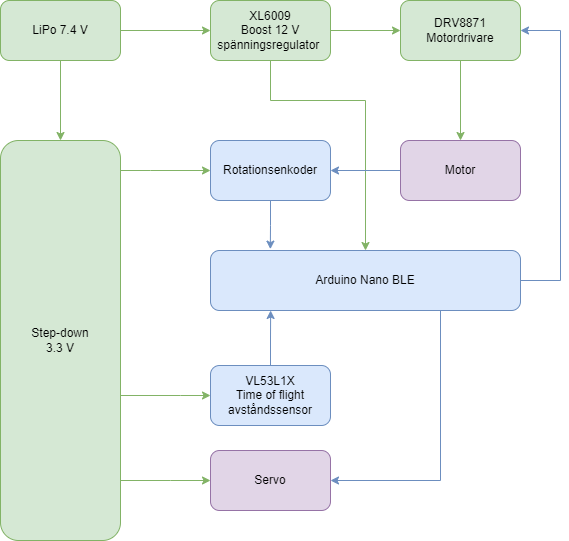

The diagram above was exported from draw.io. Its source (the exported page's mxGraphModel, read from the mxfile embedded in the PNG):
<mxGraphModel dx="782" dy="539" grid="1" gridSize="10" guides="1" tooltips="1" connect="1" arrows="1" fold="1" page="1" pageScale="1" pageWidth="827" pageHeight="1169" math="0" shadow="0">
  <root>
    <mxCell id="0" />
    <mxCell id="1" parent="0" />
    <mxCell id="YkexoTqbJ1zmDbHgDqH2-4" value="" style="edgeStyle=orthogonalEdgeStyle;rounded=0;orthogonalLoop=1;jettySize=auto;html=1;fillColor=#d5e8d4;strokeColor=#82b366;" parent="1" source="YkexoTqbJ1zmDbHgDqH2-2" target="YkexoTqbJ1zmDbHgDqH2-3" edge="1">
      <mxGeometry relative="1" as="geometry" />
    </mxCell>
    <mxCell id="YkexoTqbJ1zmDbHgDqH2-6" value="" style="edgeStyle=orthogonalEdgeStyle;rounded=0;orthogonalLoop=1;jettySize=auto;html=1;fillColor=#d5e8d4;strokeColor=#82b366;" parent="1" source="YkexoTqbJ1zmDbHgDqH2-2" target="YkexoTqbJ1zmDbHgDqH2-5" edge="1">
      <mxGeometry relative="1" as="geometry" />
    </mxCell>
    <mxCell id="YkexoTqbJ1zmDbHgDqH2-2" value="LiPo 7.4 V" style="rounded=1;whiteSpace=wrap;html=1;fillColor=#d5e8d4;strokeColor=#82b366;" parent="1" vertex="1">
      <mxGeometry x="120" y="220" width="120" height="60" as="geometry" />
    </mxCell>
    <mxCell id="YkexoTqbJ1zmDbHgDqH2-15" value="" style="edgeStyle=orthogonalEdgeStyle;rounded=0;orthogonalLoop=1;jettySize=auto;html=1;fillColor=#d5e8d4;strokeColor=#82b366;" parent="1" source="YkexoTqbJ1zmDbHgDqH2-3" target="YkexoTqbJ1zmDbHgDqH2-14" edge="1">
      <mxGeometry relative="1" as="geometry" />
    </mxCell>
    <mxCell id="j8H8ZW4h_zCM4SPFObna-1" style="edgeStyle=orthogonalEdgeStyle;rounded=0;orthogonalLoop=1;jettySize=auto;html=1;exitX=0.5;exitY=1;exitDx=0;exitDy=0;fillColor=#d5e8d4;strokeColor=#82b366;" edge="1" parent="1" source="YkexoTqbJ1zmDbHgDqH2-3" target="YkexoTqbJ1zmDbHgDqH2-23">
      <mxGeometry relative="1" as="geometry">
        <Array as="points">
          <mxPoint x="390" y="320" />
          <mxPoint x="485" y="320" />
        </Array>
      </mxGeometry>
    </mxCell>
    <mxCell id="YkexoTqbJ1zmDbHgDqH2-3" value="XL6009&lt;br&gt;Boost 12 V&lt;br&gt;spänningsregulator&amp;nbsp;" style="whiteSpace=wrap;html=1;rounded=1;fillColor=#d5e8d4;strokeColor=#82b366;" parent="1" vertex="1">
      <mxGeometry x="330" y="220" width="120" height="60" as="geometry" />
    </mxCell>
    <mxCell id="YkexoTqbJ1zmDbHgDqH2-7" value="" style="edgeStyle=orthogonalEdgeStyle;rounded=0;orthogonalLoop=1;jettySize=auto;html=1;fillColor=#d5e8d4;strokeColor=#82b366;" parent="1" source="YkexoTqbJ1zmDbHgDqH2-5" edge="1">
      <mxGeometry relative="1" as="geometry">
        <mxPoint x="330" y="390" as="targetPoint" />
        <Array as="points">
          <mxPoint x="270" y="390" />
          <mxPoint x="270" y="390" />
        </Array>
      </mxGeometry>
    </mxCell>
    <mxCell id="YkexoTqbJ1zmDbHgDqH2-13" style="edgeStyle=orthogonalEdgeStyle;rounded=0;orthogonalLoop=1;jettySize=auto;html=1;fillColor=#d5e8d4;strokeColor=#82b366;entryX=0;entryY=0.5;entryDx=0;entryDy=0;" parent="1" source="YkexoTqbJ1zmDbHgDqH2-5" target="YkexoTqbJ1zmDbHgDqH2-11" edge="1">
      <mxGeometry relative="1" as="geometry">
        <Array as="points">
          <mxPoint x="300" y="615" />
          <mxPoint x="300" y="615" />
        </Array>
      </mxGeometry>
    </mxCell>
    <mxCell id="YkexoTqbJ1zmDbHgDqH2-20" style="edgeStyle=orthogonalEdgeStyle;rounded=0;orthogonalLoop=1;jettySize=auto;html=1;fillColor=#d5e8d4;strokeColor=#82b366;entryX=0;entryY=0.5;entryDx=0;entryDy=0;" parent="1" source="YkexoTqbJ1zmDbHgDqH2-5" target="YkexoTqbJ1zmDbHgDqH2-21" edge="1">
      <mxGeometry relative="1" as="geometry">
        <mxPoint x="290" y="660" as="targetPoint" />
        <Array as="points">
          <mxPoint x="290" y="700" />
          <mxPoint x="290" y="700" />
        </Array>
      </mxGeometry>
    </mxCell>
    <mxCell id="YkexoTqbJ1zmDbHgDqH2-5" value="Step-down&lt;br&gt;3.3 V" style="whiteSpace=wrap;html=1;rounded=1;fillColor=#d5e8d4;strokeColor=#82b366;" parent="1" vertex="1">
      <mxGeometry x="120" y="360" width="120" height="400" as="geometry" />
    </mxCell>
    <mxCell id="YkexoTqbJ1zmDbHgDqH2-29" style="edgeStyle=orthogonalEdgeStyle;rounded=0;orthogonalLoop=1;jettySize=auto;html=1;entryX=0.194;entryY=1;entryDx=0;entryDy=0;entryPerimeter=0;fillColor=#dae8fc;strokeColor=#6c8ebf;" parent="1" source="YkexoTqbJ1zmDbHgDqH2-11" target="YkexoTqbJ1zmDbHgDqH2-23" edge="1">
      <mxGeometry relative="1" as="geometry" />
    </mxCell>
    <mxCell id="YkexoTqbJ1zmDbHgDqH2-11" value="VL53L1X&lt;br&gt;Time of flight avståndssensor" style="rounded=1;whiteSpace=wrap;html=1;fillColor=#dae8fc;strokeColor=#6c8ebf;" parent="1" vertex="1">
      <mxGeometry x="330" y="585" width="120" height="60" as="geometry" />
    </mxCell>
    <mxCell id="YkexoTqbJ1zmDbHgDqH2-18" value="" style="edgeStyle=orthogonalEdgeStyle;rounded=0;orthogonalLoop=1;jettySize=auto;html=1;fillColor=#d5e8d4;strokeColor=#82b366;" parent="1" source="YkexoTqbJ1zmDbHgDqH2-14" target="YkexoTqbJ1zmDbHgDqH2-17" edge="1">
      <mxGeometry relative="1" as="geometry" />
    </mxCell>
    <mxCell id="YkexoTqbJ1zmDbHgDqH2-14" value="DRV8871&lt;br&gt;Motordrivare" style="whiteSpace=wrap;html=1;fillColor=#d5e8d4;strokeColor=#82b366;rounded=1;" parent="1" vertex="1">
      <mxGeometry x="520" y="220" width="120" height="60" as="geometry" />
    </mxCell>
    <mxCell id="YkexoTqbJ1zmDbHgDqH2-26" style="edgeStyle=orthogonalEdgeStyle;rounded=0;orthogonalLoop=1;jettySize=auto;html=1;entryX=1;entryY=0.5;entryDx=0;entryDy=0;fillColor=#dae8fc;strokeColor=#6c8ebf;" parent="1" source="YkexoTqbJ1zmDbHgDqH2-17" target="YkexoTqbJ1zmDbHgDqH2-24" edge="1">
      <mxGeometry relative="1" as="geometry" />
    </mxCell>
    <mxCell id="YkexoTqbJ1zmDbHgDqH2-17" value="Motor" style="whiteSpace=wrap;html=1;fillColor=#e1d5e7;strokeColor=#9673a6;rounded=1;" parent="1" vertex="1">
      <mxGeometry x="520" y="360" width="120" height="60" as="geometry" />
    </mxCell>
    <mxCell id="YkexoTqbJ1zmDbHgDqH2-21" value="Servo" style="rounded=1;whiteSpace=wrap;html=1;fillColor=#e1d5e7;strokeColor=#9673a6;" parent="1" vertex="1">
      <mxGeometry x="330" y="670" width="120" height="60" as="geometry" />
    </mxCell>
    <mxCell id="YkexoTqbJ1zmDbHgDqH2-27" style="edgeStyle=orthogonalEdgeStyle;rounded=0;orthogonalLoop=1;jettySize=auto;html=1;entryX=1;entryY=0.5;entryDx=0;entryDy=0;fillColor=#dae8fc;strokeColor=#6c8ebf;" parent="1" source="YkexoTqbJ1zmDbHgDqH2-23" target="YkexoTqbJ1zmDbHgDqH2-14" edge="1">
      <mxGeometry relative="1" as="geometry">
        <Array as="points">
          <mxPoint x="680" y="500" />
          <mxPoint x="680" y="250" />
        </Array>
      </mxGeometry>
    </mxCell>
    <mxCell id="YkexoTqbJ1zmDbHgDqH2-33" style="edgeStyle=orthogonalEdgeStyle;rounded=0;orthogonalLoop=1;jettySize=auto;html=1;entryX=1;entryY=0.5;entryDx=0;entryDy=0;fillColor=#dae8fc;strokeColor=#6c8ebf;" parent="1" source="YkexoTqbJ1zmDbHgDqH2-23" target="YkexoTqbJ1zmDbHgDqH2-21" edge="1">
      <mxGeometry relative="1" as="geometry">
        <Array as="points">
          <mxPoint x="560" y="700" />
        </Array>
      </mxGeometry>
    </mxCell>
    <mxCell id="YkexoTqbJ1zmDbHgDqH2-23" value="Arduino Nano BLE" style="rounded=1;whiteSpace=wrap;html=1;fillColor=#dae8fc;strokeColor=#6c8ebf;" parent="1" vertex="1">
      <mxGeometry x="330" y="470" width="310" height="60" as="geometry" />
    </mxCell>
    <mxCell id="YkexoTqbJ1zmDbHgDqH2-25" value="" style="edgeStyle=orthogonalEdgeStyle;rounded=0;orthogonalLoop=1;jettySize=auto;html=1;entryX=0.193;entryY=-0.023;entryDx=0;entryDy=0;entryPerimeter=0;fillColor=#dae8fc;strokeColor=#6c8ebf;" parent="1" source="YkexoTqbJ1zmDbHgDqH2-24" target="YkexoTqbJ1zmDbHgDqH2-23" edge="1">
      <mxGeometry relative="1" as="geometry" />
    </mxCell>
    <mxCell id="YkexoTqbJ1zmDbHgDqH2-24" value="Rotationsenkoder" style="rounded=1;whiteSpace=wrap;html=1;fillColor=#dae8fc;strokeColor=#6c8ebf;" parent="1" vertex="1">
      <mxGeometry x="330" y="360" width="120" height="60" as="geometry" />
    </mxCell>
  </root>
</mxGraphModel>